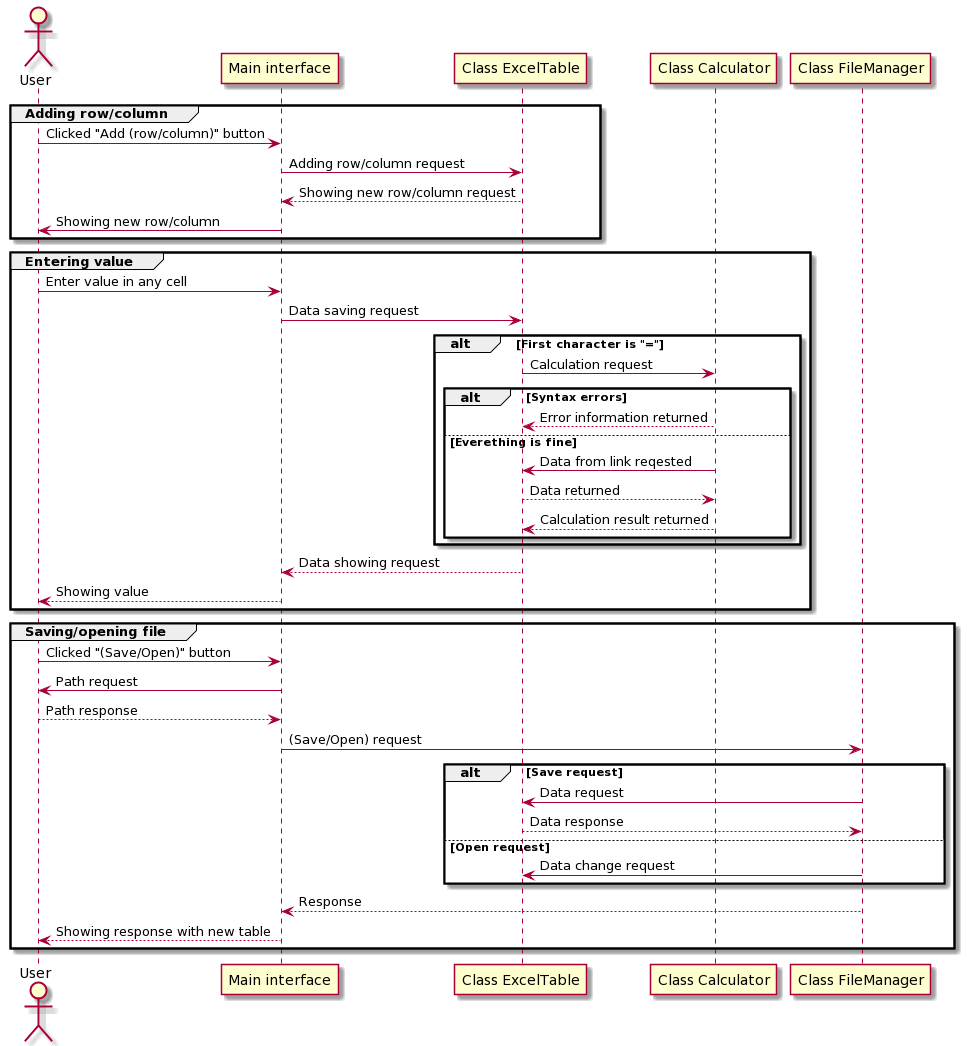

The diagram above was rendered by PlantUML. Its source (embedded in the PNG):
@startuml
actor User
participant "Main interface" as interface
participant "Class ExcelTable" as excelTable
participant "Class Calculator" as calculator
participant "Class FileManager" as fileManager


group Adding row/column
    User -> interface: Clicked "Add (row/column)" button
    interface -> excelTable: Adding row/column request
    interface <-- excelTable: Showing new row/column request
    User <- interface: Showing new row/column
end

group Entering value
    User -> interface: Enter value in any cell
    interface -> excelTable: Data saving request
    alt First character is "="
        excelTable -> calculator: Calculation request
        alt Syntax errors
            excelTable <-- calculator: Error information returned
        else Everething is fine
            excelTable <- calculator: Data from link reqested
            excelTable --> calculator: Data returned 
            excelTable <-- calculator: Calculation result returned
        end
    end
    interface <-- excelTable: Data showing request
    User <-- interface: Showing value
end 

group Saving/opening file
    User -> interface: Clicked "(Save/Open)" button
    User <- interface: Path request
    User --> interface: Path response 
    interface -> fileManager: (Save/Open) request 
    alt Save request
        excelTable <- fileManager: Data request
        excelTable --> fileManager: Data response
    else Open request
        excelTable <- fileManager: Data change request
    end
    interface <-- fileManager: Response
    User <-- interface: Showing response with new table
end
@enduml